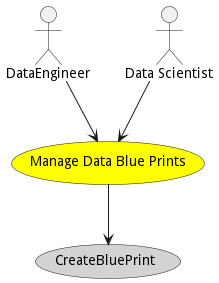

The diagram above was rendered by PlantUML. Its source (embedded in the PNG):
@startuml


usecase "Manage Data Blue Prints" as ManageDataBluePrints #yellow

Actor "DataEngineer" as DataEngineer

DataEngineer --> ManageDataBluePrints

Actor "Data Scientist" as DataScientist

DataScientist --> ManageDataBluePrints



usecase "CreateBluePrint" as CreateBluePrint #lightgrey

ManageDataBluePrints --> CreateBluePrint









@enduml